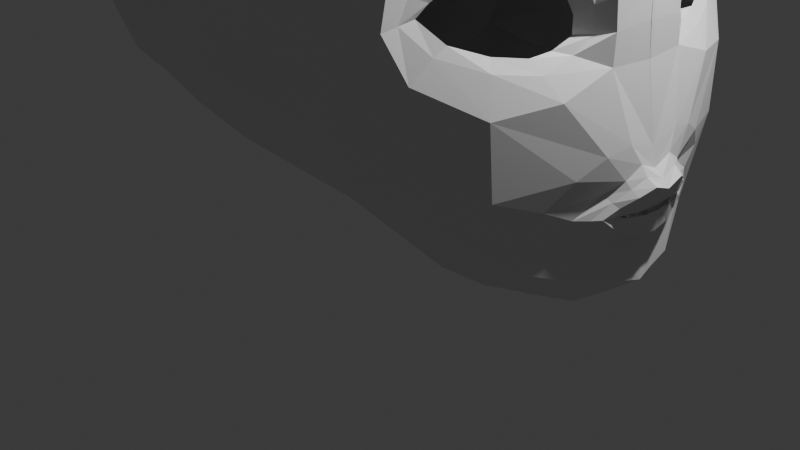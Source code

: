 # Source: Head.blend  (saved by Blender 4.4.32; exported with 4.5.12 LTS)
import bpy
from mathutils import Matrix  # noqa: F401  (used for matrix-valued properties, if any)

bpy.ops.wm.read_factory_settings(use_empty=True)
scene = bpy.context.scene
scene.name = 'Scene'

# ---- collections
col_collection = bpy.data.collections.new('Collection'); scene.collection.children.link(col_collection)

# ---- materials (node trees are filled in below, after node groups)
mat_material = bpy.data.materials.new('Material')
mat_material.alpha_threshold = 0.0
mat_material.roughness = 0.5
mat_material.line_color = (0.0, 0.0, 0.0, 1.0)

# ---- material node trees
mat_material.use_nodes = True; mat_material.node_tree.nodes.clear()
_N = mat_material.node_tree.nodes; _L = mat_material.node_tree.links
n0 = _N.new('ShaderNodeOutputMaterial'); n0.name = 'Material Output'; n0.location = (300, 300)
n1 = _N.new('ShaderNodeBsdfPrincipled'); n1.name = 'Principled BSDF'; n1.location = (10, 300)
n1.inputs[3].default_value = 1.45
_L.new(n1.outputs[0], n0.inputs[0])
n0.is_active_output = True

# ---- world
world_world = bpy.data.worlds.new('World'); scene.world = world_world
world_world.use_nodes = True; world_world.node_tree.nodes.clear()
_N = world_world.node_tree.nodes; _L = world_world.node_tree.links
n0 = _N.new('ShaderNodeOutputWorld'); n0.name = 'World Output'; n0.location = (300, 300)
n1 = _N.new('ShaderNodeBackground'); n1.name = 'Background'; n1.location = (10, 300)
n1.inputs[0].default_value = (0.05088, 0.05088, 0.05088, 1.0)
_L.new(n1.outputs[0], n0.inputs[0])
n0.is_active_output = True
world_world.color = (0.05088, 0.05088, 0.05088)
world_world.sun_shadow_jitter_overblur = 0.0

# ---- cameras
cam_camera = bpy.data.cameras.new('Camera')
cam_camera.clip_end = 100.0
cam_camera.ortho_scale = 7.314

# ---- lights
light_light = bpy.data.lights.new('Light', 'POINT')
light_light.energy = 1000.0
light_light.shadow_soft_size = 0.1

# ---- meshes
me_cube = bpy.data.meshes.new('Cube')
me_cube.from_pydata([(1.015, 1.028, 0.8949), (1.219, 0.7427, -1.407), (-1.0, 1.0, 1.008), (-0.8691, 1.0, -0.759), (-0.9787, 0.7623, -0.8793), (-1.042, 0.4841, -0.9285), (-1.087, 0.0, -0.9501), (0.9872, 0.8696, -1.287), (0.5288, 0.9934, -1.098), (0.0828, 1.118, -0.9917), (-0.3318, 1.103, -0.9206), (-0.6225, 1.029, -0.8168), (1.114, 1.123, 0.6632), (1.204, 1.163, 0.1576), (1.221, 1.25, -0.1768), (1.26, 1.132, -0.4156), (1.254, 0.8973, -1.161), (-1.113, 1.123, 0.7264), (-1.176, 1.199, 0.4235), (-1.151, 1.234, -0.02407), (-1.135, 1.198, -0.2975), (-1.015, 1.123, -0.5705), (1.066, 0.7754, 1.035), (1.155, 0.4987, 1.135), (1.181, 0.0, 1.16), (-1.225, 0.0, 1.233), (-1.199, 0.4183, 1.207), (-1.123, 0.6912, 1.131), (-0.6493, 1.123, 1.095), (-0.3494, 1.199, 1.139), (-0.02424, 1.183, 1.16), (0.3286, 1.199, 1.134), (0.6787, 1.101, 1.056), (1.533, -0.005193, -1.693), (1.508, 0.2468, -1.672), (1.388, 0.4571, -1.597), (-0.6741, 1.247, -0.66), (-0.3522, 1.272, -0.7126), (0.04522, 1.235, -0.78), (0.4938, 1.205, -0.8468), (0.8898, 1.121, -0.9751), (-0.7806, 1.321, -0.3211), (-0.4213, 1.376, -0.3459), (0.009084, 1.36, -0.3778), (0.4886, 1.315, -0.4111), (0.9021, 1.296, -0.4504), (-0.8548, 1.35, -0.0717), (-0.4353, 1.433, -0.06826), (-0.004387, 1.414, -0.08847), (0.4846, 1.432, -0.1393), (0.9031, 1.361, -0.168), (-0.8133, 1.297, 0.4805), (-0.4228, 1.357, 0.503), (1.863e-09, 1.343, 0.5181), (0.4348, 1.357, 0.4911), (0.8364, 1.305, 0.3879), (-0.7232, 1.256, 0.8087), (-0.3963, 1.282, 0.8697), (-0.01241, 1.266, 0.8924), (0.39, 1.282, 0.866), (0.7691, 1.256, 0.7668), (1.513, 0.5988, -1.398), (1.676, 0.2625, -1.509), (1.716, 0.0, -1.56), (1.471, 0.863, -0.5828), (1.599, 0.5409, -0.5453), (1.647, -0.004862, -0.4537), (1.212, 1.206, -0.009586), (1.474, 0.3583, -0.3103), (1.625, -0.004499, -0.04513), (1.365, 0.8381, 0.2892), (1.52, 0.5142, 0.2962), (1.572, -0.006369, 0.2887), (1.298, 0.8173, 0.69), (1.335, 0.5298, 0.7517), (1.374, 0.0, 0.7744), (-0.6706, 0.7837, -1.015), (-0.7482, 0.468, -1.133), (-0.7746, 0.0, -1.174), (-0.3497, 0.8445, -1.135), (-0.4076, 0.5016, -1.291), (-0.4271, 0.0, -1.344), (0.07309, 0.8424, -1.182), (0.06857, 0.5647, -1.367), (0.06736, 0.1183, -1.426), (0.5573, 0.7557, -1.321), (0.5842, 0.5016, -1.546), (0.594, 0.0, -1.598), (1.032, 0.6855, -1.506), (1.121, 0.468, -1.656), (1.147, 0.0, -1.695), (-1.344, 0.0, -0.7786), (-1.305, 0.468, -0.7502), (-1.196, 0.7837, -0.6805), (-1.563, 0.0, -0.489), (-1.511, 0.5016, -0.472), (-1.387, 0.8269, -0.3127), (-1.647, 0.0, 0.01919), (-1.589, 0.5137, 0.02055), (-1.426, 0.8624, -0.0004922), (-1.629, 0.0, 0.5768), (-1.576, 0.5016, 0.5593), (-1.422, 0.8445, 0.5069), (-1.449, 0.0, 0.9558), (-1.41, 0.468, 0.9293), (-1.296, 0.7837, 0.8513), (0.7314, 0.793, 1.264), (0.866, 0.468, 1.357), (0.892, 0.0, 1.396), (0.4108, 0.8445, 1.381), (0.4623, 0.5016, 1.536), (0.4799, 0.0, 1.588), (-0.02424, 0.8708, 1.435), (-0.02424, 0.5647, 1.608), (-0.01383, 0.006987, 1.702), (-0.4412, 0.8445, 1.384), (-0.4983, 0.5016, 1.538), (-0.5176, 0.0, 1.59), (-0.7695, 0.7837, 1.277), (-0.8441, 0.468, 1.39), (-0.8694, 0.0, 1.428), (-1.075, 0.211, -0.9372), (1.168, 0.2429, 1.147), (-1.212, 0.211, 1.22), (1.521, 0.1443, -1.685), (1.698, 0.1066, -1.536), (1.626, 0.2493, -0.4457), (1.614, 0.2395, -0.1336), (1.555, 0.2595, 0.1373), (1.354, 0.2456, 0.7627), (-0.7614, 0.2291, -1.153), (-0.4174, 0.2414, -1.317), (0.06796, 0.332, -1.396), (0.5891, 0.2415, -1.572), (1.134, 0.2291, -1.675), (-1.324, 0.2291, -0.7644), (-1.537, 0.2414, -0.4805), (-1.618, 0.246, 0.01987), (-1.602, 0.2414, 0.568), (-1.43, 0.2291, 0.9426), (0.879, 0.2291, 1.377), (0.4711, 0.2414, 1.562), (-0.02424, 0.332, 1.638), (-0.5079, 0.2414, 1.564), (-0.8567, 0.2292, 1.409), (1.28, 0.9407, -0.04205), (1.221, 1.061, -0.1538), (1.282, 0.9368, -0.276), (1.372, 0.7694, -0.3406), (1.449, 0.6076, -0.366), (1.622, 0.2366, -0.2892), (1.641, -0.01216, -0.2711), (1.352, 0.7979, 0.02902), (1.425, 0.6068, 0.04749), (1.471, 0.4892, -0.3525), (1.477, 0.3639, -0.2159), (1.451, 0.4469, -0.03924), (-1.167, 1.212, 0.2278), (-0.8693, 1.326, 0.2002), (-0.4295, 1.395, 0.2068), (-0.005679, 1.38, 0.1832), (0.4689, 1.402, 0.1133), (0.8524, 1.336, 0.07782), (-1.638, 0.0, 0.298), (-1.583, 0.5077, 0.2899), (-1.422, 0.8553, 0.2663), (-1.61, 0.2437, 0.294), (1.25, 1.011, -0.09053), (1.543, 0.3055, -0.1711), (1.276, 1.009, -0.3161), (1.335, 0.818, 0.1171), (1.221, 1.155, -0.1653), (1.265, 1.018, 0.03641), (1.526, 0.4077, -0.3778), (1.512, 0.5882, -0.4326), (1.547, 0.3028, -0.3056), (1.489, 0.3836, 0.03732), (1.416, 0.8005, -0.4009), (1.449, 0.5605, 0.1298), (1.231, 1.108, -0.05006), (1.715, 0.2634, -1.193), (1.732, 0.1993, -1.23), (1.755, 0.1134, -1.262), (1.766, 0.0, -1.275), (1.73, 0.2473, -1.091), (1.783, 0.1738, -1.042), (1.818, 0.09821, -1.002), (1.82, 0.0, -1.036), (1.257, 1.052, -0.8461), (-1.062, 1.161, -0.4791), (-0.7147, 1.288, -0.5298), (-0.3868, 1.329, -0.5176), (0.03252, 1.317, -0.5787), (0.4943, 1.329, -0.628), (0.896, 1.237, -0.6964), (1.481, 0.8416, -0.9641), (-1.454, 0.0, -0.6338), (-1.408, 0.4848, -0.6111), (-1.276, 0.8141, -0.5488), (-1.431, 0.2353, -0.6225), (1.697, 0.3219, -1.138), (1.63, 0.3521, -1.207), (1.664, 0.2899, -1.031), (1.733, 0.1092, -0.912), (1.718, 0.2018, -0.9722), (1.733, -0.003037, -0.9619), (1.664, 0.2477, -1.282), (1.681, 0.1249, -1.32), (1.694, -0.001958, -1.333), (1.617, 0.4439, -1.129), (1.773, 0.0, -1.131), (1.763, 0.1643, -1.15), (1.767, 0.09822, -1.133), (1.773, 0.09948, -1.156), (1.78, 0.0, -1.157), (1.758, 0.1625, -1.131), (1.737, 0.208, -1.149), (1.709, 0.2411, -1.14), (1.741, 0.2024, -1.132), (1.701, 0.2716, -1.066), (1.769, 0.1083, -0.964), (1.781, 0.0, -0.9994), (1.662, 0.3693, -1.138), (1.683, 0.2978, -1.199), (1.745, 0.1877, -1.011), (1.699, 0.2201, -1.242), (1.718, 0.1176, -1.282), (1.728, 0.0, -1.288), (1.571, 0.4755, -1.302), (1.688, 0.3152, -0.8338), (1.67, 0.2499, -1.39), (1.689, 0.1124, -1.425), (1.705, -0.00186, -1.441), (1.639, 0.4662, -0.9214), (1.71, 0.1692, -0.8079), (1.711, 0.0, -0.8581), (1.57, 0.5966, -1.056)], [], [(105, 27, 2, 17), (60, 32, 0, 12), (7, 40, 16, 1), (194, 45, 15, 188), (45, 50, 14, 15), (162, 55, 13, 67), (55, 60, 12, 13), (3, 21, 36, 11), (11, 36, 37, 10), (10, 37, 38, 9), (9, 38, 39, 8), (8, 39, 40, 7), (189, 20, 41, 190), (190, 41, 42, 191), (191, 42, 43, 192), (192, 43, 44, 193), (193, 44, 45, 194), (20, 19, 46, 41), (41, 46, 47, 42), (42, 47, 48, 43), (43, 48, 49, 44), (44, 49, 50, 45), (157, 18, 51, 158), (158, 51, 52, 159), (159, 52, 53, 160), (160, 53, 54, 161), (161, 54, 55, 162), (18, 17, 56, 51), (51, 56, 57, 52), (52, 57, 58, 53), (53, 58, 59, 54), (54, 59, 60, 55), (17, 2, 28, 56), (56, 28, 29, 57), (57, 29, 30, 58), (58, 30, 31, 59), (59, 31, 32, 60), (1, 16, 61, 35), (35, 61, 62, 34), (124, 125, 63, 33), (188, 15, 64, 195), (220, 221, 187, 186), (224, 220, 186, 185), (177, 169, 147, 148), (176, 168, 155, 156), (150, 127, 69, 151), (169, 171, 146, 147), (172, 170, 152, 145), (127, 128, 72, 69), (13, 12, 73, 70), (70, 73, 74, 71), (128, 129, 75, 72), (12, 0, 22, 73), (73, 22, 23, 74), (129, 122, 24, 75), (3, 11, 76, 4), (4, 76, 77, 5), (121, 130, 78, 6), (11, 10, 79, 76), (76, 79, 80, 77), (130, 131, 81, 78), (10, 9, 82, 79), (79, 82, 83, 80), (131, 132, 84, 81), (9, 8, 85, 82), (82, 85, 86, 83), (132, 133, 87, 84), (8, 7, 88, 85), (85, 88, 89, 86), (133, 134, 90, 87), (7, 1, 35, 88), (88, 35, 34, 89), (134, 124, 33, 90), (4, 93, 21, 3), (198, 96, 20, 189), (96, 99, 19, 20), (165, 102, 18, 157), (102, 105, 17, 18), (121, 135, 92, 5), (5, 92, 93, 4), (199, 136, 95, 197), (197, 95, 96, 198), (136, 137, 98, 95), (95, 98, 99, 96), (166, 138, 101, 164), (164, 101, 102, 165), (138, 139, 104, 101), (101, 104, 105, 102), (139, 123, 26, 104), (104, 26, 27, 105), (0, 32, 106, 22), (22, 106, 107, 23), (122, 140, 108, 24), (32, 31, 109, 106), (106, 109, 110, 107), (140, 141, 111, 108), (31, 30, 112, 109), (109, 112, 113, 110), (141, 142, 114, 111), (30, 29, 115, 112), (112, 115, 116, 113), (142, 143, 117, 114), (29, 28, 118, 115), (115, 118, 119, 116), (143, 144, 120, 117), (28, 2, 27, 118), (118, 27, 26, 119), (144, 123, 25, 120), (119, 26, 123, 144), (116, 119, 144, 143), (113, 116, 143, 142), (110, 113, 142, 141), (107, 110, 141, 140), (23, 107, 140, 122), (103, 25, 123, 139), (100, 103, 139, 138), (163, 100, 138, 166), (94, 97, 137, 136), (196, 94, 136, 199), (6, 91, 135, 121), (89, 34, 124, 134), (86, 89, 134, 133), (83, 86, 133, 132), (80, 83, 132, 131), (77, 80, 131, 130), (5, 77, 130, 121), (74, 23, 122, 129), (71, 74, 129, 128), (179, 172, 145, 167), (173, 174, 149, 154), (222, 219, 184, 200), (34, 62, 125, 124), (137, 166, 164, 98), (98, 164, 165, 99), (97, 163, 166, 137), (171, 179, 167, 146), (126, 150, 151, 66), (168, 175, 68, 155), (178, 176, 156, 153), (170, 178, 153, 152), (175, 173, 154, 68), (174, 177, 148, 149), (99, 165, 157, 19), (49, 161, 162, 50), (48, 160, 161, 49), (47, 159, 160, 48), (46, 158, 159, 47), (19, 157, 158, 46), (50, 162, 67, 14), (65, 64, 177, 174), (150, 126, 173, 175), (70, 71, 178, 170), (71, 128, 176, 178), (127, 150, 175, 168), (14, 67, 179, 171), (126, 65, 174, 173), (67, 13, 172, 179), (13, 70, 170, 172), (15, 14, 171, 169), (128, 127, 168, 176), (64, 15, 169, 177), (225, 223, 180, 181), (226, 225, 181, 182), (219, 224, 185, 184), (227, 226, 182, 183), (181, 211, 213, 182), (182, 213, 214, 183), (223, 222, 200, 180), (91, 196, 199, 135), (92, 197, 198, 93), (135, 199, 197, 92), (93, 198, 189, 21), (16, 188, 195, 61), (39, 193, 194, 40), (38, 192, 193, 39), (37, 191, 192, 38), (36, 190, 191, 37), (21, 189, 190, 36), (40, 194, 188, 16), (228, 236, 209, 201), (232, 231, 207, 208), (233, 229, 204, 202), (231, 230, 206, 207), (230, 228, 201, 206), (236, 233, 202, 209), (229, 234, 203, 204), (234, 235, 205, 203), (210, 212, 186, 187), (212, 215, 185, 186), (216, 211, 181, 180), (217, 216, 180, 200), (218, 217, 200, 184), (184, 185, 215, 218), (201, 209, 222, 223), (208, 207, 226, 227), (202, 204, 224, 219), (207, 206, 225, 226), (206, 201, 223, 225), (209, 202, 219, 222), (204, 203, 220, 224), (203, 205, 221, 220), (126, 66, 235, 234), (65, 126, 234, 229), (195, 64, 233, 236), (62, 61, 228, 230), (125, 62, 230, 231), (64, 65, 229, 233), (63, 125, 231, 232), (61, 195, 236, 228)])
_uv = me_cube.uv_layers.new(name='UVMap')
_uv.uv.foreach_set('vector', [0.5833, 0.2083, 0.625, 0.2083, 0.625, 0.25, 0.5833, 0.25, 0.5833, 0.4583, 0.625, 0.4519, 0.6156, 0.5, 0.5833, 0.5, 0.375, 0.4583, 0.4167, 0.4583, 0.4167, 0.5, 0.375, 0.5, 0.4375, 0.4583, 0.4583, 0.4583, 0.4583, 0.5, 0.4375, 0.5, 0.4583, 0.4583, 0.5, 0.4583, 0.5, 0.5, 0.4583, 0.5, 0.5208, 0.4583, 0.5417, 0.4583, 0.5417, 0.5, 0.5208, 0.5, 0.5417, 0.4583, 0.5833, 0.4583, 0.5833, 0.5, 0.5417, 0.5, 0.375, 0.25, 0.4167, 0.25, 0.4167, 0.2917, 0.375, 0.2917, 0.375, 0.2917, 0.4167, 0.2917, 0.4167, 0.3333, 0.375, 0.3333, 0.375, 0.3333, 0.4167, 0.3333, 0.4167, 0.375, 0.375, 0.375, 0.375, 0.375, 0.4167, 0.375, 0.4167, 0.4167, 0.375, 0.4167, 0.375, 0.4167, 0.4167, 0.4167, 0.4167, 0.4583, 0.375, 0.4583, 0.4375, 0.25, 0.4583, 0.25, 0.4583, 0.2917, 0.4375, 0.2917, 0.4375, 0.2917, 0.4583, 0.2917, 0.4583, 0.3333, 0.4375, 0.3333, 0.4375, 0.3333, 0.4583, 0.3333, 0.4583, 0.375, 0.4375, 0.375, 0.4375, 0.375, 0.4583, 0.375, 0.4583, 0.4167, 0.4375, 0.4167, 0.4375, 0.4167, 0.4583, 0.4167, 0.4583, 0.4583, 0.4375, 0.4583, 0.4583, 0.25, 0.5, 0.25, 0.5, 0.2917, 0.4583, 0.2917, 0.4583, 0.2917, 0.5, 0.2917, 0.5, 0.3333, 0.4583, 0.3333, 0.4583, 0.3333, 0.5, 0.3333, 0.5, 0.375, 0.4583, 0.375, 0.4583, 0.375, 0.5, 0.375, 0.5, 0.4167, 0.4583, 0.4167, 0.4583, 0.4167, 0.5, 0.4167, 0.5, 0.4583, 0.4583, 0.4583, 0.5208, 0.25, 0.5417, 0.25, 0.5417, 0.2917, 0.5208, 0.2917, 0.5208, 0.2917, 0.5417, 0.2917, 0.5417, 0.3333, 0.5208, 0.3333, 0.5208, 0.3333, 0.5417, 0.3333, 0.5417, 0.375, 0.5208, 0.375, 0.5208, 0.375, 0.5417, 0.375, 0.5417, 0.4167, 0.5208, 0.4167, 0.5208, 0.4167, 0.5417, 0.4167, 0.5417, 0.4583, 0.5208, 0.4583, 0.5417, 0.25, 0.5833, 0.25, 0.5833, 0.2917, 0.5417, 0.2917, 0.5417, 0.2917, 0.5833, 0.2917, 0.5833, 0.3333, 0.5417, 0.3333, 0.5417, 0.3333, 0.5833, 0.3333, 0.5833, 0.375, 0.5417, 0.375, 0.5417, 0.375, 0.5833, 0.375, 0.5833, 0.4167, 0.5417, 0.4167, 0.5417, 0.4167, 0.5833, 0.4167, 0.5833, 0.4583, 0.5417, 0.4583, 0.5833, 0.25, 0.625, 0.25, 0.625, 0.2917, 0.5833, 0.2917, 0.5833, 0.2917, 0.625, 0.2917, 0.625, 0.3333, 0.5833, 0.3333, 0.5833, 0.3333, 0.625, 0.3333, 0.625, 0.375, 0.5833, 0.375, 0.5833, 0.375, 0.625, 0.375, 0.625, 0.4167, 0.5833, 0.4167, 0.5833, 0.4167, 0.625, 0.4167, 0.625, 0.4519, 0.5833, 0.4583, 0.375, 0.5, 0.4167, 0.5, 0.4167, 0.5417, 0.375, 0.5417, 0.375, 0.5417, 0.4167, 0.5417, 0.4167, 0.5833, 0.375, 0.5833, 0.375, 0.6042, 0.4167, 0.6042, 0.4167, 0.625, 0.375, 0.625, 0.4375, 0.5, 0.4583, 0.5, 0.4583, 0.5417, 0.4375, 0.5417, 0.4583, 0.6042, 0.4583, 0.625, 0.4583, 0.625, 0.4583, 0.6042, 0.4583, 0.5833, 0.4583, 0.6042, 0.4583, 0.6042, 0.4583, 0.5833, 0.4583, 0.5417, 0.4583, 0.5, 0.4583, 0.5, 0.4583, 0.5417, 0.5417, 0.6042, 0.5, 0.6042, 0.5, 0.6042, 0.5417, 0.6042, 0.4792, 0.6042, 0.5, 0.6042, 0.5, 0.625, 0.4792, 0.625, 0.4583, 0.5, 0.5, 0.5, 0.5, 0.5, 0.4583, 0.5, 0.5417, 0.5, 0.5417, 0.5417, 0.5417, 0.5417, 0.5417, 0.5, 0.5, 0.6042, 0.5417, 0.6042, 0.5417, 0.625, 0.5, 0.625, 0.5417, 0.5, 0.5833, 0.5, 0.5833, 0.5417, 0.5417, 0.5417, 0.5417, 0.5417, 0.5833, 0.5417, 0.5833, 0.5833, 0.5417, 0.5833, 0.5417, 0.6042, 0.5833, 0.6042, 0.5833, 0.625, 0.5417, 0.625, 0.5833, 0.5, 0.6156, 0.5, 0.625, 0.5314, 0.5833, 0.5417, 0.5833, 0.5417, 0.625, 0.5314, 0.625, 0.5833, 0.5833, 0.5833, 0.5833, 0.6042, 0.625, 0.6042, 0.625, 0.625, 0.5833, 0.625, 0.125, 0.5, 0.1667, 0.5, 0.1667, 0.5417, 0.125, 0.5417, 0.125, 0.5417, 0.1667, 0.5417, 0.1667, 0.5833, 0.125, 0.5833, 0.125, 0.6042, 0.1667, 0.6042, 0.1667, 0.625, 0.125, 0.625, 0.1667, 0.5, 0.2083, 0.5, 0.2083, 0.5417, 0.1667, 0.5417, 0.1667, 0.5417, 0.2083, 0.5417, 0.2083, 0.5833, 0.1667, 0.5833, 0.1667, 0.6042, 0.2083, 0.6042, 0.2083, 0.625, 0.1667, 0.625, 0.2083, 0.5, 0.25, 0.5, 0.25, 0.5417, 0.2083, 0.5417, 0.2083, 0.5417, 0.25, 0.5417, 0.25, 0.5833, 0.2083, 0.5833, 0.2083, 0.6042, 0.25, 0.6042, 0.25, 0.625, 0.2083, 0.625, 0.25, 0.5, 0.2917, 0.5, 0.2917, 0.5417, 0.25, 0.5417, 0.25, 0.5417, 0.2917, 0.5417, 0.2917, 0.5833, 0.25, 0.5833, 0.25, 0.6042, 0.2917, 0.6042, 0.2917, 0.625, 0.25, 0.625, 0.2917, 0.5, 0.3333, 0.5, 0.3333, 0.5417, 0.2917, 0.5417, 0.2917, 0.5417, 0.3333, 0.5417, 0.3333, 0.5833, 0.2917, 0.5833, 0.2917, 0.6042, 0.3333, 0.6042, 0.3333, 0.625, 0.2917, 0.625, 0.3333, 0.5, 0.375, 0.5, 0.375, 0.5417, 0.3333, 0.5417, 0.3333, 0.5417, 0.375, 0.5417, 0.375, 0.5833, 0.3333, 0.5833, 0.3333, 0.6042, 0.375, 0.6042, 0.375, 0.625, 0.3333, 0.625, 0.375, 0.2083, 0.4167, 0.2083, 0.4167, 0.25, 0.375, 0.25, 0.4375, 0.2083, 0.4583, 0.2083, 0.4583, 0.25, 0.4375, 0.25, 0.4583, 0.2083, 0.5, 0.2083, 0.5, 0.25, 0.4583, 0.25, 0.5208, 0.2083, 0.5417, 0.2083, 0.5417, 0.25, 0.5208, 0.25, 0.5417, 0.2083, 0.5833, 0.2083, 0.5833, 0.25, 0.5417, 0.25, 0.375, 0.1458, 0.4167, 0.1458, 0.4167, 0.1667, 0.375, 0.1667, 0.375, 0.1667, 0.4167, 0.1667, 0.4167, 0.2083, 0.375, 0.2083, 0.4375, 0.1458, 0.4583, 0.1458, 0.4583, 0.1667, 0.4375, 0.1667, 0.4375, 0.1667, 0.4583, 0.1667, 0.4583, 0.2083, 0.4375, 0.2083, 0.4583, 0.1458, 0.5, 0.1458, 0.5, 0.1667, 0.4583, 0.1667, 0.4583, 0.1667, 0.5, 0.1667, 0.5, 0.2083, 0.4583, 0.2083, 0.5208, 0.1458, 0.5417, 0.1458, 0.5417, 0.1667, 0.5208, 0.1667, 0.5208, 0.1667, 0.5417, 0.1667, 0.5417, 0.2083, 0.5208, 0.2083, 0.5417, 0.1458, 0.5833, 0.1458, 0.5833, 0.1667, 0.5417, 0.1667, 0.5417, 0.1667, 0.5833, 0.1667, 0.5833, 0.2083, 0.5417, 0.2083, 0.5833, 0.1458, 0.625, 0.1458, 0.625, 0.1667, 0.5833, 0.1667, 0.5833, 0.1667, 0.625, 0.1667, 0.625, 0.2083, 0.5833, 0.2083, 0.6156, 0.5, 0.6731, 0.5, 0.6731, 0.5417, 0.625, 0.5314, 0.625, 0.5314, 0.6731, 0.5417, 0.6667, 0.5833, 0.625, 0.5833, 0.625, 0.6042, 0.6667, 0.6042, 0.6667, 0.625, 0.625, 0.625, 0.6731, 0.5, 0.7083, 0.5, 0.7083, 0.5417, 0.6731, 0.5417, 0.6731, 0.5417, 0.7083, 0.5417, 0.7083, 0.5833, 0.6667, 0.5833, 0.6667, 0.6042, 0.7083, 0.6042, 0.7083, 0.625, 0.6667, 0.625, 0.7083, 0.5, 0.75, 0.5, 0.75, 0.5417, 0.7083, 0.5417, 0.7083, 0.5417, 0.75, 0.5417, 0.75, 0.5833, 0.7083, 0.5833, 0.7083, 0.6042, 0.75, 0.6042, 0.75, 0.625, 0.7083, 0.625, 0.75, 0.5, 0.7917, 0.5, 0.7917, 0.5417, 0.75, 0.5417, 0.75, 0.5417, 0.7917, 0.5417, 0.7917, 0.5833, 0.75, 0.5833, 0.75, 0.6042, 0.7917, 0.6042, 0.7917, 0.625, 0.75, 0.625, 0.7917, 0.5, 0.8333, 0.5, 0.8333, 0.5417, 0.7917, 0.5417, 0.7917, 0.5417, 0.8333, 0.5417, 0.8333, 0.5833, 0.7917, 0.5833, 0.7917, 0.6042, 0.8333, 0.6042, 0.8333, 0.625, 0.7917, 0.625, 0.8333, 0.5, 0.875, 0.5, 0.875, 0.5417, 0.8333, 0.5417, 0.8333, 0.5417, 0.875, 0.5417, 0.875, 0.5833, 0.8333, 0.5833, 0.8333, 0.6042, 0.875, 0.6042, 0.875, 0.625, 0.8333, 0.625, 0.8333, 0.5833, 0.875, 0.5833, 0.875, 0.6042, 0.8333, 0.6042, 0.7917, 0.5833, 0.8333, 0.5833, 0.8333, 0.6042, 0.7917, 0.6042, 0.75, 0.5833, 0.7917, 0.5833, 0.7917, 0.6042, 0.75, 0.6042, 0.7083, 0.5833, 0.75, 0.5833, 0.75, 0.6042, 0.7083, 0.6042, 0.6667, 0.5833, 0.7083, 0.5833, 0.7083, 0.6042, 0.6667, 0.6042, 0.625, 0.5833, 0.6667, 0.5833, 0.6667, 0.6042, 0.625, 0.6042, 0.5833, 0.125, 0.625, 0.125, 0.625, 0.1458, 0.5833, 0.1458, 0.5417, 0.125, 0.5833, 0.125, 0.5833, 0.1458, 0.5417, 0.1458, 0.5208, 0.125, 0.5417, 0.125, 0.5417, 0.1458, 0.5208, 0.1458, 0.4583, 0.125, 0.5, 0.125, 0.5, 0.1458, 0.4583, 0.1458, 0.4375, 0.125, 0.4583, 0.125, 0.4583, 0.1458, 0.4375, 0.1458, 0.375, 0.125, 0.4167, 0.125, 0.4167, 0.1458, 0.375, 0.1458, 0.3333, 0.5833, 0.375, 0.5833, 0.375, 0.6042, 0.3333, 0.6042, 0.2917, 0.5833, 0.3333, 0.5833, 0.3333, 0.6042, 0.2917, 0.6042, 0.25, 0.5833, 0.2917, 0.5833, 0.2917, 0.6042, 0.25, 0.6042, 0.2083, 0.5833, 0.25, 0.5833, 0.25, 0.6042, 0.2083, 0.6042, 0.1667, 0.5833, 0.2083, 0.5833, 0.2083, 0.6042, 0.1667, 0.6042, 0.125, 0.5833, 0.1667, 0.5833, 0.1667, 0.6042, 0.125, 0.6042, 0.5833, 0.5833, 0.625, 0.5833, 0.625, 0.6042, 0.5833, 0.6042, 0.5417, 0.5833, 0.5833, 0.5833, 0.5833, 0.6042, 0.5417, 0.6042, 0.5208, 0.5, 0.5417, 0.5, 0.5417, 0.5, 0.5208, 0.5, 0.4583, 0.6042, 0.4583, 0.5833, 0.4583, 0.5833, 0.4583, 0.6042, 0.4375, 0.5417, 0.4583, 0.5417, 0.4583, 0.5417, 0.4375, 0.5417, 0.375, 0.5833, 0.4167, 0.5833, 0.4167, 0.6042, 0.375, 0.6042, 0.5, 0.1458, 0.5208, 0.1458, 0.5208, 0.1667, 0.5, 0.1667, 0.5, 0.1667, 0.5208, 0.1667, 0.5208, 0.2083, 0.5, 0.2083, 0.5, 0.125, 0.5208, 0.125, 0.5208, 0.1458, 0.5, 0.1458, 0.5, 0.5, 0.5208, 0.5, 0.5208, 0.5, 0.5, 0.5, 0.4583, 0.6042, 0.4792, 0.6042, 0.4792, 0.625, 0.4583, 0.625, 0.5, 0.6042, 0.4792, 0.6042, 0.4792, 0.6042, 0.5, 0.6042, 0.5417, 0.5833, 0.5417, 0.6042, 0.5417, 0.6042, 0.5417, 0.5833, 0.5417, 0.5417, 0.5417, 0.5833, 0.5417, 0.5833, 0.5417, 0.5417, 0.4792, 0.6042, 0.4583, 0.6042, 0.4583, 0.6042, 0.4792, 0.6042, 0.4583, 0.5833, 0.4583, 0.5417, 0.4583, 0.5417, 0.4583, 0.5833, 0.5, 0.2083, 0.5208, 0.2083, 0.5208, 0.25, 0.5, 0.25, 0.5, 0.4167, 0.5208, 0.4167, 0.5208, 0.4583, 0.5, 0.4583, 0.5, 0.375, 0.5208, 0.375, 0.5208, 0.4167, 0.5, 0.4167, 0.5, 0.3333, 0.5208, 0.3333, 0.5208, 0.375, 0.5, 0.375, 0.5, 0.2917, 0.5208, 0.2917, 0.5208, 0.3333, 0.5, 0.3333, 0.5, 0.25, 0.5208, 0.25, 0.5208, 0.2917, 0.5, 0.2917, 0.5, 0.4583, 0.5208, 0.4583, 0.5208, 0.5, 0.5, 0.5, 0.4583, 0.5833, 0.4583, 0.5417, 0.4583, 0.5417, 0.4583, 0.5833, 0.4792, 0.6042, 0.4583, 0.6042, 0.4583, 0.6042, 0.4792, 0.6042, 0.5417, 0.5417, 0.5417, 0.5833, 0.5417, 0.5833, 0.5417, 0.5417, 0.5417, 0.5833, 0.5417, 0.6042, 0.5417, 0.6042, 0.5417, 0.5833, 0.5, 0.6042, 0.4792, 0.6042, 0.4792, 0.6042, 0.5, 0.6042, 0.5, 0.5, 0.5208, 0.5, 0.5208, 0.5, 0.5, 0.5, 0.4583, 0.6042, 0.4583, 0.5833, 0.4583, 0.5833, 0.4583, 0.6042, 0.5208, 0.5, 0.5417, 0.5, 0.5417, 0.5, 0.5208, 0.5, 0.5417, 0.5, 0.5417, 0.5417, 0.5417, 0.5417, 0.5417, 0.5, 0.4583, 0.5, 0.5, 0.5, 0.5, 0.5, 0.4583, 0.5, 0.5417, 0.6042, 0.5, 0.6042, 0.5, 0.6042, 0.5417, 0.6042, 0.4583, 0.5417, 0.4583, 0.5, 0.4583, 0.5, 0.4583, 0.5417, 0.4167, 0.5833, 0.4167, 0.5417, 0.4167, 0.5417, 0.4167, 0.5833, 0.4167, 0.6042, 0.4167, 0.5833, 0.4167, 0.5833, 0.4167, 0.6042, 0.4583, 0.5417, 0.4583, 0.5833, 0.4583, 0.5833, 0.4583, 0.5417, 0.4167, 0.625, 0.4167, 0.6042, 0.4167, 0.6042, 0.4167, 0.625, 0.4167, 0.5833, 0.4291, 0.5833, 0.4296, 0.6042, 0.4167, 0.6042, 0.4167, 0.6042, 0.4296, 0.6042, 0.428, 0.625, 0.4167, 0.625, 0.4167, 0.5417, 0.4375, 0.5417, 0.4375, 0.5417, 0.4167, 0.5417, 0.4167, 0.125, 0.4375, 0.125, 0.4375, 0.1458, 0.4167, 0.1458, 0.4167, 0.1667, 0.4375, 0.1667, 0.4375, 0.2083, 0.4167, 0.2083, 0.4167, 0.1458, 0.4375, 0.1458, 0.4375, 0.1667, 0.4167, 0.1667, 0.4167, 0.2083, 0.4375, 0.2083, 0.4375, 0.25, 0.4167, 0.25, 0.4167, 0.5, 0.4375, 0.5, 0.4375, 0.5417, 0.4167, 0.5417, 0.4167, 0.4167, 0.4375, 0.4167, 0.4375, 0.4583, 0.4167, 0.4583, 0.4167, 0.375, 0.4375, 0.375, 0.4375, 0.4167, 0.4167, 0.4167, 0.4167, 0.3333, 0.4375, 0.3333, 0.4375, 0.375, 0.4167, 0.375, 0.4167, 0.2917, 0.4375, 0.2917, 0.4375, 0.3333, 0.4167, 0.3333, 0.4167, 0.25, 0.4375, 0.25, 0.4375, 0.2917, 0.4167, 0.2917, 0.4167, 0.4583, 0.4375, 0.4583, 0.4375, 0.5, 0.4167, 0.5, 0.4167, 0.5417, 0.4375, 0.5417, 0.4375, 0.5417, 0.4167, 0.5417, 0.4167, 0.625, 0.4167, 0.6042, 0.4167, 0.6042, 0.4167, 0.625, 0.4583, 0.5417, 0.4583, 0.5833, 0.4583, 0.5833, 0.4583, 0.5417, 0.4167, 0.6042, 0.4167, 0.5833, 0.4167, 0.5833, 0.4167, 0.6042, 0.4167, 0.5833, 0.4167, 0.5417, 0.4167, 0.5417, 0.4167, 0.5833, 0.4375, 0.5417, 0.4583, 0.5417, 0.4583, 0.5417, 0.4375, 0.5417, 0.4583, 0.5833, 0.4583, 0.6042, 0.4583, 0.6042, 0.4583, 0.5833, 0.4583, 0.6042, 0.4583, 0.625, 0.4583, 0.625, 0.4583, 0.6042, 0.4471, 0.625, 0.4466, 0.6042, 0.4583, 0.6042, 0.4583, 0.625, 0.4466, 0.6042, 0.4471, 0.5833, 0.4583, 0.5833, 0.4583, 0.6042, 0.0, 0.0, 0.4291, 0.5833, 0.4167, 0.5833, 0.4167, 0.5417, 0.0, 0.0, 0.0, 0.0, 0.4167, 0.5417, 0.4375, 0.5417, 0.0, 0.0, 0.0, 0.0, 0.4375, 0.5417, 0.4583, 0.5417, 0.4583, 0.5417, 0.4583, 0.5833, 0.4471, 0.5833, 0.0, 0.0, 0.4167, 0.5417, 0.4375, 0.5417, 0.4375, 0.5417, 0.4167, 0.5417, 0.4167, 0.625, 0.4167, 0.6042, 0.4167, 0.6042, 0.4167, 0.625, 0.4583, 0.5417, 0.4583, 0.5833, 0.4583, 0.5833, 0.4583, 0.5417, 0.4167, 0.6042, 0.4167, 0.5833, 0.4167, 0.5833, 0.4167, 0.6042, 0.4167, 0.5833, 0.4167, 0.5417, 0.4167, 0.5417, 0.4167, 0.5833, 0.4375, 0.5417, 0.4583, 0.5417, 0.4583, 0.5417, 0.4375, 0.5417, 0.4583, 0.5833, 0.4583, 0.6042, 0.4583, 0.6042, 0.4583, 0.5833, 0.4583, 0.6042, 0.4583, 0.625, 0.4583, 0.625, 0.4583, 0.6042, 0.4583, 0.6042, 0.4583, 0.625, 0.4583, 0.625, 0.4583, 0.6042, 0.4583, 0.5833, 0.4583, 0.6042, 0.4583, 0.6042, 0.4583, 0.5833, 0.4375, 0.5417, 0.4583, 0.5417, 0.4583, 0.5417, 0.4375, 0.5417, 0.4167, 0.5833, 0.4167, 0.5417, 0.4167, 0.5417, 0.4167, 0.5833, 0.4167, 0.6042, 0.4167, 0.5833, 0.4167, 0.5833, 0.4167, 0.6042, 0.4583, 0.5417, 0.4583, 0.5833, 0.4583, 0.5833, 0.4583, 0.5417, 0.4167, 0.625, 0.4167, 0.6042, 0.4167, 0.6042, 0.4167, 0.625, 0.4167, 0.5417, 0.4375, 0.5417, 0.4375, 0.5417, 0.4167, 0.5417])
me_cube.materials.append(mat_material)
me_cube.use_mirror_vertex_groups = False
me_cube.update()

# ---- objects
ob_cube = bpy.data.objects.new('Cube', me_cube)
ob_light = bpy.data.objects.new('Light', light_light)
ob_camera = bpy.data.objects.new('Camera', cam_camera)

# ---- transforms, parenting, visibility, modifiers, constraints
ob_cube.location = (0.0, 0.0, 3.104)
ob_cube.scale = (1.685, 1.685, 1.685)
ob_cube.lock_rotations_4d = False
ob_cube.empty_display_type = 'ARROWS'
ob_cube.lineart.crease_threshold = 0.0
_m = ob_cube.modifiers.new('Mirror', 'MIRROR')
_m.use_axis = (False, True, False)
_m.use_clip = True
ob_light.location = (4.076, 1.005, 5.904)
ob_light.rotation_euler = (0.6503, 0.05522, 1.866)
ob_light.lock_rotations_4d = False
ob_light.empty_display_type = 'ARROWS'
ob_light.color = (0.0, 0.0, 0.0, 0.0)
ob_light.lineart.crease_threshold = 0.0
ob_camera.location = (7.359, -6.926, 4.958)
ob_camera.rotation_euler = (1.109, 0.0, 0.8149)
ob_camera.lock_rotations_4d = False
ob_camera.empty_display_type = 'ARROWS'
ob_camera.color = (0.0, 0.0, 0.0, 0.0)
ob_camera.display_type = 'WIRE'
ob_camera.lineart.crease_threshold = 0.0

# ---- collection membership
col_collection.objects.link(ob_cube)
col_collection.objects.link(ob_light)
col_collection.objects.link(ob_camera)

# ---- scene / render settings (as saved in the file)
scene.camera = ob_camera
scene.frame_start = 1; scene.frame_end = 250; scene.frame_set(159)
scene.render.engine = 'BLENDER_EEVEE_NEXT'
bpy.context.view_layer.update()
